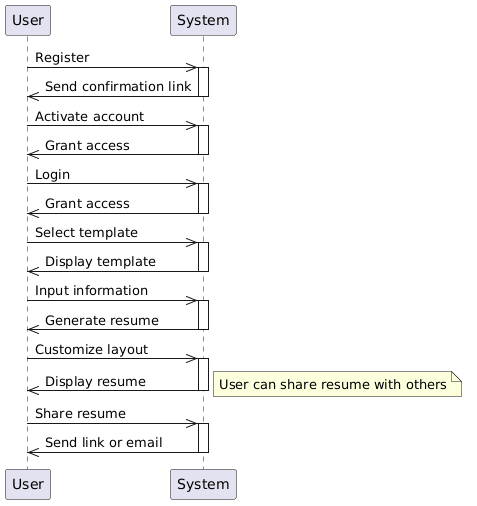

The diagram above was rendered by PlantUML. Its source (embedded in the PNG):
@startuml
participant User
participant System

User ->> System: Register
activate System
System ->> User: Send confirmation link
deactivate System

User ->> System: Activate account
activate System
System ->> User: Grant access
deactivate System

User ->> System: Login
activate System
System ->> User: Grant access
deactivate System

User ->> System: Select template
activate System
System ->> User: Display template
deactivate System

User ->> System: Input information
activate System
System ->> User: Generate resume
deactivate System

User ->> System: Customize layout
activate System
System ->> User: Display resume
deactivate System

note right: User can share resume with others
User ->> System: Share resume
activate System
System ->> User: Send link or email
deactivate System
@enduml